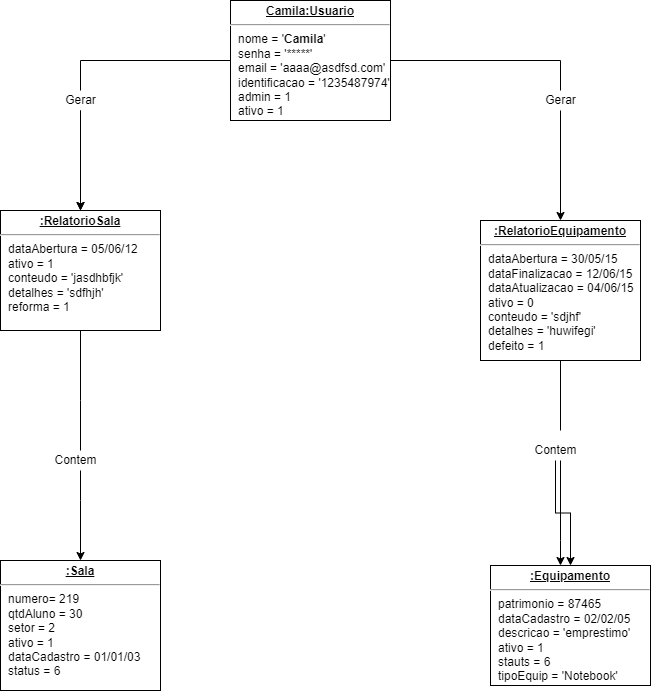

The diagram above was exported from draw.io. Its source (the exported page's mxGraphModel, read from the mxfile embedded in the PNG):
<mxGraphModel dx="1422" dy="737" grid="1" gridSize="10" guides="1" tooltips="1" connect="1" arrows="1" fold="1" page="1" pageScale="1" pageWidth="827" pageHeight="1169" math="0" shadow="0">
  <root>
    <mxCell id="0" />
    <mxCell id="1" parent="0" />
    <mxCell id="_OdBB0kS2kjUQqrU2Rua-4" style="edgeStyle=orthogonalEdgeStyle;rounded=0;orthogonalLoop=1;jettySize=auto;html=1;startArrow=none;" edge="1" parent="1" source="58wODLYsJ7dnNf97Esl0-6" target="sfvwaqGDnt66GhfytsT4-1">
      <mxGeometry relative="1" as="geometry" />
    </mxCell>
    <mxCell id="Jt_bP6N5Haiemr8CfCkC-2" value="&lt;p style=&quot;margin: 0px ; margin-top: 4px ; text-align: center ; text-decoration: underline&quot;&gt;&lt;b&gt;:RelatorioEquipamento&lt;/b&gt;&lt;/p&gt;&lt;hr&gt;&lt;p style=&quot;margin: 0px ; margin-left: 8px&quot;&gt;dataAbertura = 30/05/15&lt;br&gt;dataFinalizacao = 12/06/15&lt;br&gt;dataAtualizacao = 04/06/15&lt;/p&gt;&lt;p style=&quot;margin: 0px ; margin-left: 8px&quot;&gt;ativo = 0&lt;/p&gt;&lt;p style=&quot;margin: 0px ; margin-left: 8px&quot;&gt;conteudo = 'sdjhf'&amp;nbsp;&lt;/p&gt;&lt;p style=&quot;margin: 0px ; margin-left: 8px&quot;&gt;detalhes = 'huwifegi'&lt;/p&gt;&lt;p style=&quot;margin: 0px ; margin-left: 8px&quot;&gt;defeito = 1&lt;/p&gt;" style="verticalAlign=top;align=left;overflow=fill;fontSize=12;fontFamily=Helvetica;html=1;" vertex="1" parent="1">
      <mxGeometry x="560" y="260" width="160" height="140" as="geometry" />
    </mxCell>
    <mxCell id="Jt_bP6N5Haiemr8CfCkC-3" value="&lt;p style=&quot;margin: 0px ; margin-top: 4px ; text-align: center ; text-decoration: underline&quot;&gt;&lt;b&gt;:RelatorioSala&lt;/b&gt;&lt;/p&gt;&lt;hr&gt;&lt;p style=&quot;margin: 0px ; margin-left: 8px&quot;&gt;dataAbertura = 05/06/12&lt;br&gt;ativo = 1&lt;br&gt;conteudo = 'jasdhbfjk'&lt;/p&gt;&lt;p style=&quot;margin: 0px ; margin-left: 8px&quot;&gt;detalhes = 'sdfhjh'&lt;/p&gt;&lt;p style=&quot;margin: 0px ; margin-left: 8px&quot;&gt;reforma = 1&lt;/p&gt;&lt;p style=&quot;margin: 0px ; margin-left: 8px&quot;&gt;&lt;br&gt;&lt;/p&gt;" style="verticalAlign=top;align=left;overflow=fill;fontSize=12;fontFamily=Helvetica;html=1;" vertex="1" parent="1">
      <mxGeometry x="80" y="250" width="160" height="120" as="geometry" />
    </mxCell>
    <mxCell id="_OdBB0kS2kjUQqrU2Rua-1" style="edgeStyle=orthogonalEdgeStyle;rounded=0;orthogonalLoop=1;jettySize=auto;html=1;startArrow=none;" edge="1" parent="1" source="58wODLYsJ7dnNf97Esl0-1" target="Jt_bP6N5Haiemr8CfCkC-3">
      <mxGeometry relative="1" as="geometry" />
    </mxCell>
    <mxCell id="nQrgcpx9-oa58VBC_-dn-1" value="&lt;p style=&quot;margin: 0px ; margin-top: 4px ; text-align: center ; text-decoration: underline&quot;&gt;&lt;b&gt;Camila:Usuario&lt;/b&gt;&lt;/p&gt;&lt;hr&gt;&lt;p style=&quot;margin: 0px ; margin-left: 8px&quot;&gt;nome = '&lt;b style=&quot;text-align: center&quot;&gt;Camila&lt;/b&gt;'&lt;br&gt;senha = '*****'&lt;br&gt;email = 'aaaa@asdfsd.com'&lt;/p&gt;&lt;p style=&quot;margin: 0px ; margin-left: 8px&quot;&gt;identificacao = '1235487974'&lt;/p&gt;&lt;p style=&quot;margin: 0px ; margin-left: 8px&quot;&gt;admin = 1&lt;/p&gt;&lt;p style=&quot;margin: 0px ; margin-left: 8px&quot;&gt;ativo = 1&lt;/p&gt;" style="verticalAlign=top;align=left;overflow=fill;fontSize=12;fontFamily=Helvetica;html=1;" vertex="1" parent="1">
      <mxGeometry x="310" y="40" width="160" height="120" as="geometry" />
    </mxCell>
    <mxCell id="sfvwaqGDnt66GhfytsT4-1" value="&lt;p style=&quot;margin: 0px ; margin-top: 4px ; text-align: center ; text-decoration: underline&quot;&gt;&lt;b&gt;:Equipamento&lt;/b&gt;&lt;/p&gt;&lt;hr&gt;&lt;p style=&quot;margin: 0px ; margin-left: 8px&quot;&gt;patrimonio = 87465&lt;br&gt;dataCadastro = 02/02/05&amp;nbsp;&lt;br&gt;descricao = 'emprestimo'&lt;/p&gt;&lt;p style=&quot;margin: 0px ; margin-left: 8px&quot;&gt;ativo = 1&lt;/p&gt;&lt;p style=&quot;margin: 0px ; margin-left: 8px&quot;&gt;stauts = 6&lt;br&gt;&lt;/p&gt;&lt;p style=&quot;margin: 0px ; margin-left: 8px&quot;&gt;tipoEquip =&amp;nbsp;'Notebook'&lt;br&gt;&lt;/p&gt;" style="verticalAlign=top;align=left;overflow=fill;fontSize=12;fontFamily=Helvetica;html=1;" vertex="1" parent="1">
      <mxGeometry x="570" y="605" width="160" height="120" as="geometry" />
    </mxCell>
    <mxCell id="fmh_GjN2l3p4H8kHlgKt-1" value="&lt;p style=&quot;margin: 0px ; margin-top: 4px ; text-align: center ; text-decoration: underline&quot;&gt;&lt;b&gt;:Sala&lt;/b&gt;&lt;/p&gt;&lt;hr&gt;&lt;p style=&quot;margin: 0px ; margin-left: 8px&quot;&gt;numero= 219&lt;br&gt;qtdAluno = 30&lt;br&gt;setor = 2&lt;/p&gt;&lt;p style=&quot;margin: 0px ; margin-left: 8px&quot;&gt;ativo = 1&lt;/p&gt;&lt;p style=&quot;margin: 0px ; margin-left: 8px&quot;&gt;dataCadastro = 01/01/03&lt;/p&gt;&lt;p style=&quot;margin: 0px ; margin-left: 8px&quot;&gt;status = 6&lt;/p&gt;" style="verticalAlign=top;align=left;overflow=fill;fontSize=12;fontFamily=Helvetica;html=1;" vertex="1" parent="1">
      <mxGeometry x="80" y="600" width="160" height="130" as="geometry" />
    </mxCell>
    <mxCell id="c88dRReR4k5Gfin7zndj-6" value="" style="edgeStyle=orthogonalEdgeStyle;rounded=0;orthogonalLoop=1;jettySize=auto;html=1;" edge="1" parent="1" source="58wODLYsJ7dnNf97Esl0-1" target="Jt_bP6N5Haiemr8CfCkC-3">
      <mxGeometry relative="1" as="geometry" />
    </mxCell>
    <mxCell id="58wODLYsJ7dnNf97Esl0-1" value="Gerar" style="text;html=1;align=center;verticalAlign=middle;resizable=0;points=[];autosize=1;strokeColor=none;fillColor=none;" vertex="1" parent="1">
      <mxGeometry x="135" y="130" width="50" height="20" as="geometry" />
    </mxCell>
    <mxCell id="58wODLYsJ7dnNf97Esl0-2" value="" style="edgeStyle=orthogonalEdgeStyle;rounded=0;orthogonalLoop=1;jettySize=auto;html=1;endArrow=none;" edge="1" parent="1" source="nQrgcpx9-oa58VBC_-dn-1" target="58wODLYsJ7dnNf97Esl0-1">
      <mxGeometry relative="1" as="geometry">
        <mxPoint x="310" y="100" as="sourcePoint" />
        <mxPoint x="160" y="100" as="targetPoint" />
        <Array as="points">
          <mxPoint x="160" y="100" />
        </Array>
      </mxGeometry>
    </mxCell>
    <mxCell id="c88dRReR4k5Gfin7zndj-7" value="" style="edgeStyle=orthogonalEdgeStyle;rounded=0;orthogonalLoop=1;jettySize=auto;html=1;" edge="1" parent="1" source="58wODLYsJ7dnNf97Esl0-3" target="Jt_bP6N5Haiemr8CfCkC-2">
      <mxGeometry relative="1" as="geometry" />
    </mxCell>
    <mxCell id="58wODLYsJ7dnNf97Esl0-3" value="Gerar" style="text;html=1;align=center;verticalAlign=middle;resizable=0;points=[];autosize=1;strokeColor=none;fillColor=none;" vertex="1" parent="1">
      <mxGeometry x="615" y="130" width="50" height="20" as="geometry" />
    </mxCell>
    <mxCell id="58wODLYsJ7dnNf97Esl0-4" value="" style="edgeStyle=orthogonalEdgeStyle;rounded=0;orthogonalLoop=1;jettySize=auto;html=1;endArrow=none;" edge="1" parent="1" source="nQrgcpx9-oa58VBC_-dn-1" target="58wODLYsJ7dnNf97Esl0-3">
      <mxGeometry relative="1" as="geometry">
        <mxPoint x="470" y="100" as="sourcePoint" />
        <mxPoint x="642.0799999999999" y="319.02" as="targetPoint" />
        <Array as="points">
          <mxPoint x="640" y="100" />
        </Array>
      </mxGeometry>
    </mxCell>
    <mxCell id="c88dRReR4k5Gfin7zndj-5" value="" style="edgeStyle=orthogonalEdgeStyle;rounded=0;orthogonalLoop=1;jettySize=auto;html=1;" edge="1" parent="1" source="58wODLYsJ7dnNf97Esl0-5" target="fmh_GjN2l3p4H8kHlgKt-1">
      <mxGeometry relative="1" as="geometry">
        <Array as="points">
          <mxPoint x="160" y="540" />
          <mxPoint x="160" y="540" />
        </Array>
      </mxGeometry>
    </mxCell>
    <mxCell id="58wODLYsJ7dnNf97Esl0-5" value="Contem" style="text;html=1;align=center;verticalAlign=middle;resizable=0;points=[];autosize=1;strokeColor=none;fillColor=none;" vertex="1" parent="1">
      <mxGeometry x="125" y="490" width="60" height="20" as="geometry" />
    </mxCell>
    <mxCell id="58wODLYsJ7dnNf97Esl0-7" value="" style="edgeStyle=orthogonalEdgeStyle;rounded=0;orthogonalLoop=1;jettySize=auto;html=1;endArrow=none;" edge="1" parent="1" source="Jt_bP6N5Haiemr8CfCkC-3" target="58wODLYsJ7dnNf97Esl0-5">
      <mxGeometry relative="1" as="geometry">
        <mxPoint x="150" y="420" as="sourcePoint" />
        <mxPoint x="150" y="600" as="targetPoint" />
        <Array as="points">
          <mxPoint x="160" y="440" />
          <mxPoint x="160" y="440" />
        </Array>
      </mxGeometry>
    </mxCell>
    <mxCell id="c88dRReR4k5Gfin7zndj-4" value="" style="edgeStyle=orthogonalEdgeStyle;rounded=0;orthogonalLoop=1;jettySize=auto;html=1;startArrow=none;" edge="1" parent="1" source="58wODLYsJ7dnNf97Esl0-6" target="sfvwaqGDnt66GhfytsT4-1">
      <mxGeometry relative="1" as="geometry">
        <mxPoint x="640" y="490" as="sourcePoint" />
        <Array as="points">
          <mxPoint x="640" y="580" />
          <mxPoint x="640" y="580" />
        </Array>
      </mxGeometry>
    </mxCell>
    <mxCell id="58wODLYsJ7dnNf97Esl0-8" value="" style="edgeStyle=orthogonalEdgeStyle;rounded=0;orthogonalLoop=1;jettySize=auto;html=1;endArrow=none;" edge="1" parent="1" source="Jt_bP6N5Haiemr8CfCkC-2">
      <mxGeometry relative="1" as="geometry">
        <mxPoint x="620" y="460" as="sourcePoint" />
        <mxPoint x="640" y="470" as="targetPoint" />
      </mxGeometry>
    </mxCell>
    <mxCell id="58wODLYsJ7dnNf97Esl0-6" value="Contem" style="text;html=1;align=center;verticalAlign=middle;resizable=0;points=[];autosize=1;strokeColor=none;fillColor=none;" vertex="1" parent="1">
      <mxGeometry x="605" y="480" width="60" height="20" as="geometry" />
    </mxCell>
  </root>
</mxGraphModel>